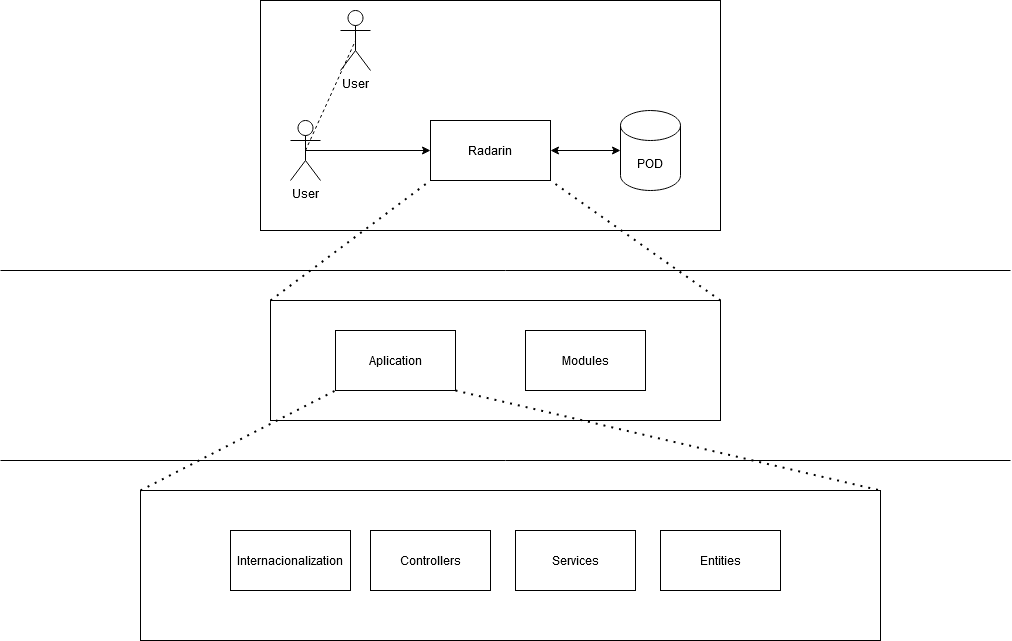

The diagram above was exported from draw.io. Its source (the exported page's mxGraphModel, read from the mxfile embedded in the PNG):
<mxGraphModel dx="2912" dy="1141" grid="1" gridSize="10" guides="1" tooltips="1" connect="1" arrows="1" fold="1" page="1" pageScale="1" pageWidth="850" pageHeight="1100" math="0" shadow="0">
  <root>
    <mxCell id="0" />
    <mxCell id="1" parent="0" />
    <mxCell id="PvLHgj7F38olstJJ0DJf-1" value="" style="rounded=0;whiteSpace=wrap;html=1;" vertex="1" parent="1">
      <mxGeometry x="50" y="330" width="460" height="230" as="geometry" />
    </mxCell>
    <mxCell id="PvLHgj7F38olstJJ0DJf-2" value="User" style="shape=umlActor;verticalLabelPosition=bottom;verticalAlign=top;html=1;outlineConnect=0;" vertex="1" parent="1">
      <mxGeometry x="80" y="450" width="30" height="60" as="geometry" />
    </mxCell>
    <mxCell id="PvLHgj7F38olstJJ0DJf-3" value="Radarin" style="rounded=0;whiteSpace=wrap;html=1;" vertex="1" parent="1">
      <mxGeometry x="220" y="450" width="120" height="60" as="geometry" />
    </mxCell>
    <mxCell id="PvLHgj7F38olstJJ0DJf-4" value="" style="endArrow=classic;html=1;exitX=0.5;exitY=0.5;exitDx=0;exitDy=0;exitPerimeter=0;" edge="1" parent="1" source="PvLHgj7F38olstJJ0DJf-2">
      <mxGeometry width="50" height="50" relative="1" as="geometry">
        <mxPoint x="170" y="530" as="sourcePoint" />
        <mxPoint x="220" y="480" as="targetPoint" />
      </mxGeometry>
    </mxCell>
    <mxCell id="PvLHgj7F38olstJJ0DJf-8" value="" style="endArrow=classic;startArrow=classic;html=1;" edge="1" parent="1" source="PvLHgj7F38olstJJ0DJf-3" target="PvLHgj7F38olstJJ0DJf-9">
      <mxGeometry width="50" height="50" relative="1" as="geometry">
        <mxPoint x="340" y="500" as="sourcePoint" />
        <mxPoint x="390" y="450" as="targetPoint" />
      </mxGeometry>
    </mxCell>
    <mxCell id="PvLHgj7F38olstJJ0DJf-9" value="POD" style="shape=cylinder3;whiteSpace=wrap;html=1;boundedLbl=1;backgroundOutline=1;size=15;" vertex="1" parent="1">
      <mxGeometry x="410" y="440" width="60" height="80" as="geometry" />
    </mxCell>
    <mxCell id="PvLHgj7F38olstJJ0DJf-10" value="User" style="shape=umlActor;verticalLabelPosition=bottom;verticalAlign=top;html=1;outlineConnect=0;" vertex="1" parent="1">
      <mxGeometry x="130" y="340" width="30" height="60" as="geometry" />
    </mxCell>
    <mxCell id="PvLHgj7F38olstJJ0DJf-11" value="" style="endArrow=none;dashed=1;html=1;exitX=0.5;exitY=0.5;exitDx=0;exitDy=0;exitPerimeter=0;entryX=0.5;entryY=0.5;entryDx=0;entryDy=0;entryPerimeter=0;" edge="1" parent="1" source="PvLHgj7F38olstJJ0DJf-2" target="PvLHgj7F38olstJJ0DJf-10">
      <mxGeometry width="50" height="50" relative="1" as="geometry">
        <mxPoint x="90" y="470" as="sourcePoint" />
        <mxPoint x="140" y="420" as="targetPoint" />
      </mxGeometry>
    </mxCell>
    <mxCell id="PvLHgj7F38olstJJ0DJf-13" value="" style="rounded=0;whiteSpace=wrap;html=1;" vertex="1" parent="1">
      <mxGeometry x="60" y="630" width="450" height="120" as="geometry" />
    </mxCell>
    <mxCell id="PvLHgj7F38olstJJ0DJf-14" value="&lt;div&gt;Aplication&lt;/div&gt;" style="rounded=0;whiteSpace=wrap;html=1;" vertex="1" parent="1">
      <mxGeometry x="125" y="660" width="120" height="60" as="geometry" />
    </mxCell>
    <mxCell id="PvLHgj7F38olstJJ0DJf-15" value="&lt;div&gt;Modules&lt;/div&gt;" style="rounded=0;whiteSpace=wrap;html=1;" vertex="1" parent="1">
      <mxGeometry x="315" y="660" width="120" height="60" as="geometry" />
    </mxCell>
    <mxCell id="PvLHgj7F38olstJJ0DJf-16" value="" style="endArrow=none;dashed=1;html=1;dashPattern=1 3;strokeWidth=2;entryX=1;entryY=1;entryDx=0;entryDy=0;exitX=1;exitY=0;exitDx=0;exitDy=0;" edge="1" parent="1" source="PvLHgj7F38olstJJ0DJf-13" target="PvLHgj7F38olstJJ0DJf-3">
      <mxGeometry width="50" height="50" relative="1" as="geometry">
        <mxPoint x="580" y="600" as="sourcePoint" />
        <mxPoint x="620" y="550" as="targetPoint" />
      </mxGeometry>
    </mxCell>
    <mxCell id="PvLHgj7F38olstJJ0DJf-17" value="" style="endArrow=none;dashed=1;html=1;dashPattern=1 3;strokeWidth=2;entryX=0;entryY=1;entryDx=0;entryDy=0;exitX=0;exitY=0;exitDx=0;exitDy=0;" edge="1" parent="1" source="PvLHgj7F38olstJJ0DJf-13" target="PvLHgj7F38olstJJ0DJf-3">
      <mxGeometry width="50" height="50" relative="1" as="geometry">
        <mxPoint x="230" y="500" as="sourcePoint" />
        <mxPoint x="280" y="450" as="targetPoint" />
      </mxGeometry>
    </mxCell>
    <mxCell id="PvLHgj7F38olstJJ0DJf-18" value="" style="rounded=0;whiteSpace=wrap;html=1;" vertex="1" parent="1">
      <mxGeometry x="-70" y="820" width="740" height="150" as="geometry" />
    </mxCell>
    <mxCell id="PvLHgj7F38olstJJ0DJf-19" value="" style="endArrow=none;dashed=1;html=1;dashPattern=1 3;strokeWidth=2;entryX=0;entryY=1;entryDx=0;entryDy=0;exitX=0;exitY=0;exitDx=0;exitDy=0;" edge="1" parent="1" source="PvLHgj7F38olstJJ0DJf-18" target="PvLHgj7F38olstJJ0DJf-14">
      <mxGeometry width="50" height="50" relative="1" as="geometry">
        <mxPoint x="190" y="750" as="sourcePoint" />
        <mxPoint x="240" y="700" as="targetPoint" />
      </mxGeometry>
    </mxCell>
    <mxCell id="PvLHgj7F38olstJJ0DJf-20" value="" style="endArrow=none;dashed=1;html=1;dashPattern=1 3;strokeWidth=2;entryX=1;entryY=0;entryDx=0;entryDy=0;exitX=1;exitY=1;exitDx=0;exitDy=0;" edge="1" parent="1" source="PvLHgj7F38olstJJ0DJf-14" target="PvLHgj7F38olstJJ0DJf-18">
      <mxGeometry width="50" height="50" relative="1" as="geometry">
        <mxPoint x="570" y="720" as="sourcePoint" />
        <mxPoint x="620" y="670" as="targetPoint" />
      </mxGeometry>
    </mxCell>
    <mxCell id="PvLHgj7F38olstJJ0DJf-21" value="&lt;div&gt;Internacionalization&lt;/div&gt;" style="rounded=0;whiteSpace=wrap;html=1;" vertex="1" parent="1">
      <mxGeometry x="20" y="860" width="120" height="60" as="geometry" />
    </mxCell>
    <mxCell id="PvLHgj7F38olstJJ0DJf-22" value="Services" style="rounded=0;whiteSpace=wrap;html=1;" vertex="1" parent="1">
      <mxGeometry x="305" y="860" width="120" height="60" as="geometry" />
    </mxCell>
    <mxCell id="PvLHgj7F38olstJJ0DJf-23" value="&lt;div&gt;Entities&lt;/div&gt;" style="rounded=0;whiteSpace=wrap;html=1;" vertex="1" parent="1">
      <mxGeometry x="450" y="860" width="120" height="60" as="geometry" />
    </mxCell>
    <mxCell id="PvLHgj7F38olstJJ0DJf-25" value="&lt;div&gt;Controllers&lt;/div&gt;" style="rounded=0;whiteSpace=wrap;html=1;" vertex="1" parent="1">
      <mxGeometry x="160" y="860" width="120" height="60" as="geometry" />
    </mxCell>
    <mxCell id="PvLHgj7F38olstJJ0DJf-26" value="" style="endArrow=none;html=1;" edge="1" parent="1">
      <mxGeometry width="50" height="50" relative="1" as="geometry">
        <mxPoint x="-210" y="790" as="sourcePoint" />
        <mxPoint x="800" y="790" as="targetPoint" />
      </mxGeometry>
    </mxCell>
    <mxCell id="PvLHgj7F38olstJJ0DJf-27" value="" style="endArrow=none;html=1;" edge="1" parent="1">
      <mxGeometry width="50" height="50" relative="1" as="geometry">
        <mxPoint x="-210" y="600" as="sourcePoint" />
        <mxPoint x="800" y="600" as="targetPoint" />
      </mxGeometry>
    </mxCell>
  </root>
</mxGraphModel>